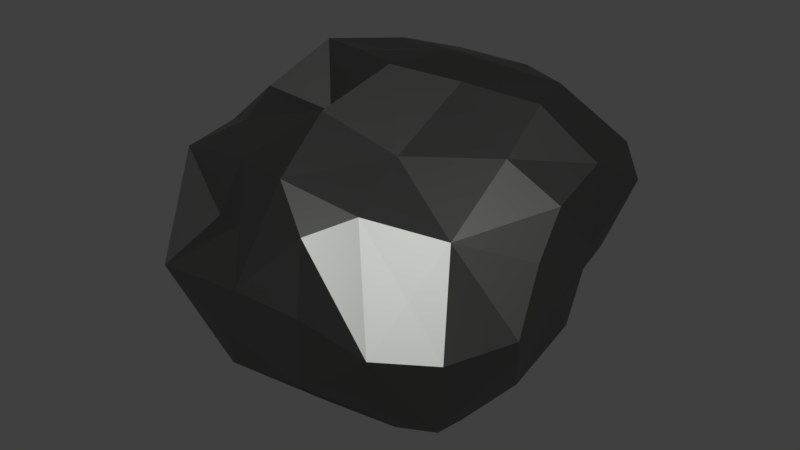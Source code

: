# Source: rock_frag.blend  (saved by Blender 2.78.0; exported with 4.5.12 LTS)
import bpy
from mathutils import Matrix  # noqa: F401  (used for matrix-valued properties, if any)

bpy.ops.wm.read_factory_settings(use_empty=True)
scene = bpy.context.scene
scene.name = 'Scene'

# ---- collections
col_collection_1 = bpy.data.collections.new('Collection 1'); scene.collection.children.link(col_collection_1)

# ---- materials (node trees are filled in below, after node groups)
mat_material_001 = bpy.data.materials.new('Material.001')
mat_material_001.alpha_threshold = 0.0
mat_material_001.preview_render_type = 'SHADERBALL'
mat_material_001.diffuse_color = (0.1337, 0.1376, 0.13, 1.0)
mat_material_001.roughness = 1.3
mat_material_001.specular_intensity = 0.7313

# ---- material node trees
mat_material_001.use_nodes = True; mat_material_001.node_tree.nodes.clear()
_N = mat_material_001.node_tree.nodes; _L = mat_material_001.node_tree.links
n0 = _N.new('ShaderNodeOutputMaterial'); n0.name = 'Material Output'; n0.location = (300, 300)
n1 = _N.new('ShaderNodeBsdfAnisotropic'); n1.name = 'Glossy BSDF'; n1.location = (10, 300)
n1.distribution = 'GGX'
n1.inputs[0].default_value = (0.1337, 0.1376, 0.13, 1.0)
n1.inputs[1].default_value = 0.483
_L.new(n1.outputs[0], n0.inputs[0])
n0.is_active_output = True

# ---- world
world_world = bpy.data.worlds.new('World'); scene.world = world_world
world_world.color = (0.05088, 0.05088, 0.05088)
world_world.use_sun_shadow = False
world_world.sun_shadow_jitter_overblur = 0.0
world_world.cycles.sampling_method = 'MANUAL'

# ---- meshes
me_icosphere_012 = bpy.data.meshes.new('Icosphere.012')
me_icosphere_012.from_pydata([(0.5493, 0.3245, -0.5893), (0.239, 0.5893, -0.5013), (0.8465, 0.1975, -0.1255), (0.9245, 0.4244, 0.111), (0.7215, 0.5204, -0.4431), (0.6306, 0.2129, -0.554), (0.3287, 0.3064, -0.6574), (0.9142, -0.0587, -0.07311), (0.7664, 0.1547, -0.4738), (0.8108, 0.08249, -0.3365), (0.5048, 0.2701, -0.6352), (0.9896, -0.1362, 0.06576), (0.06027, 0.349, -0.6649), (0.8664, 0.007609, -0.1971), (-0.07743, 0.4643, -0.601), (-0.08648, 0.369, -0.6618), (0.9382, 0.5309, 0.2266), (0.9783, 0.1712, 0.1591), (0.9744, 0.2736, 0.1793), (0.9965, -0.03681, 0.1195), (0.9828, -0.1492, 0.09509), (0.2366, 0.5992, -0.4946), (0.2486, 0.6006, -0.4916), (0.6083, 0.6399, -0.387), (0.7293, 0.6149, -0.1702), (0.2204, 0.5972, -0.4983), (0.7203, 0.6245, -0.2232), (0.7549, 0.6098, -0.1252), (0.8609, 0.5808, 0.09843), (-0.06905, 0.5579, -0.546), (0.9284, 0.5642, 0.232)], [], [(13, 9, 2), (7, 13, 2), (27, 28, 3), (21, 1, 25), (24, 2, 4, 26), (26, 4, 23), (15, 14, 1, 12), (6, 12, 1), (10, 0, 5), (4, 0, 1), (4, 2, 9, 8), (19, 11, 7, 2, 17), (0, 10, 6, 1), (0, 4, 8, 5), (19, 20, 11), (25, 1, 14, 29), (2, 3, 18, 17), (28, 30, 16, 3), (3, 16, 18), (3, 2, 24, 27), (1, 22, 23, 4), (1, 21, 22)])
me_icosphere_012.materials.append(mat_material_001)
me_icosphere_012.use_remesh_preserve_volume = False
me_icosphere_012.use_remesh_preserve_attributes = False
me_icosphere_012.use_mirror_vertex_groups = False
me_icosphere_012.update()
me_icosphere_011 = bpy.data.meshes.new('Icosphere.011')
me_icosphere_011.from_pydata([(0.2366, 0.5992, -0.4946), (0.2486, 0.6006, -0.4916), (0.6083, 0.6399, -0.387), (0.7293, 0.6149, -0.1702), (0.2204, 0.5972, -0.4983), (0.7203, 0.6245, -0.2232), (0.7549, 0.6098, -0.1252), (0.8609, 0.5808, 0.09843), (-0.06905, 0.5579, -0.546), (0.9284, 0.5642, 0.232)], [(9, 7), (7, 6), (4, 8), (3, 5), (3, 6), (5, 2), (1, 2), (0, 4), (0, 1)], [])
me_icosphere_011.materials.append(mat_material_001)
me_icosphere_011.use_remesh_preserve_volume = False
me_icosphere_011.use_remesh_preserve_attributes = False
me_icosphere_011.use_mirror_vertex_groups = False
me_icosphere_011.update()
me_icosphere_010 = bpy.data.meshes.new('Icosphere.010')
me_icosphere_010.from_pydata([(-0.4451, -0.1078, -0.7915), (-0.5634, 0.2941, -0.4836), (-0.6277, -0.2815, -0.6062), (-0.8261, -0.4563, -0.4043), (-0.9782, -0.3012, -0.02351), (-0.02756, 0.231, -0.7452), (-0.9111, 0.05662, 0.003081), (-0.8524, 0.01332, -0.4388), (-0.2427, 0.3884, -0.6549), (-0.5387, 0.3479, -0.4804), (-0.7994, 0.247, -0.1903), (-0.6683, 0.2927, -0.3257), (-0.568, 0.3371, -0.449), (-0.3038, 0.3793, -0.6174), (-0.2205, 0.3872, -0.6591), (-0.8349, 0.2034, -0.08863), (0.06027, 0.349, -0.6649), (-0.9409, 0.1426, 0.07068), (0.08383, 0.2024, -0.7486), (0.09244, 0.3439, -0.664), (-0.9187, 0.008481, 0.1384), (-0.9678, -0.251, 0.07566), (-0.7965, -0.5927, 0.01052), (-0.9164, -0.3717, 0.05196), (-0.9434, 0.1012, 0.1577), (-0.3431, -0.183, -0.7747), (-0.01347, 0.101, -0.7218), (-0.2011, -0.06144, -0.741), (-0.7972, -0.6252, -0.1487), (-0.8026, -0.6333, -0.1032), (-0.4122, -0.249, -0.6957), (-0.6134, -0.44, -0.486), (-0.6958, -0.5181, -0.4027), (-0.5128, -0.3444, -0.5939), (0.08255, 0.1866, -0.7455), (-0.7941, -0.6289, -0.06142), (-0.7778, -0.6195, 0.005783)], [], [(28, 3, 32), (29, 4, 3, 28), (2, 3, 7), (0, 2, 7), (23, 21, 4), (4, 6, 7), (12, 1, 11), (25, 30, 0), (32, 3, 31), (1, 0, 7), (7, 3, 4), (6, 17, 15), (5, 14, 16), (18, 5, 16, 19), (6, 15, 10, 7), (7, 10, 11, 1), (1, 12, 9), (1, 9, 13), (5, 0, 8, 14), (1, 13, 8, 0), (6, 4, 21, 20), (17, 6, 20, 24), (22, 35, 36), (3, 2, 33, 31), (2, 0, 30, 33), (23, 4, 29, 35, 22), (5, 26, 27, 0), (5, 18, 34, 26), (0, 27, 25)])
me_icosphere_010.materials.append(mat_material_001)
me_icosphere_010.use_remesh_preserve_volume = False
me_icosphere_010.use_remesh_preserve_attributes = False
me_icosphere_010.use_mirror_vertex_groups = False
me_icosphere_010.update()
me_icosphere_009 = bpy.data.meshes.new('Icosphere.009')
me_icosphere_009.from_pydata([(0.8325, 0.6506, 0.09281), (0.4363, 0.8213, -0.3017), (0.2325, 1.118, 0.2389), (0.1748, 0.8528, -0.325), (0.07803, 1.032, -0.1163), (0.6645, 0.9246, 0.007502), (-0.022, 0.6998, -0.4597), (0.3854, 1.045, -0.05025), (0.7201, 0.6479, -0.1738), (-0.05516, 0.7172, -0.4561), (-0.00712, 1.045, -0.08489), (-0.02153, 0.9767, -0.2042), (-0.06121, 0.6454, -0.4946), (0.01723, 1.029, 0.1523), (0.2308, 1.11, 0.2531), (0.5425, 0.9687, 0.2644), (0.2485, 1.109, 0.2552), (0.8697, 0.7349, 0.259), (0.902, 0.654, 0.2468), (0.732, 0.8851, 0.2717), (0.2087, 1.109, 0.2502), (0.02365, 1.036, 0.2118), (0.2366, 0.5992, -0.4946), (0.2486, 0.6006, -0.4916), (0.6083, 0.6399, -0.387), (0.7293, 0.6149, -0.1702), (0.2204, 0.5972, -0.4983), (0.7203, 0.6245, -0.2232), (0.7549, 0.6098, -0.1252), (0.8609, 0.5808, 0.09843), (-0.06905, 0.5579, -0.546), (0.9284, 0.5642, 0.232)], [], [(19, 17, 5), (0, 8, 5), (15, 19, 5), (4, 7, 1), (7, 5, 1), (4, 3, 6), (5, 8, 1), (18, 0, 5, 17), (5, 7, 2), (28, 25, 8), (7, 4, 2), (9, 6, 12), (13, 4, 10), (20, 2, 4, 13, 21), (3, 4, 1), (22, 3, 1, 23), (14, 16, 2), (15, 5, 2, 16), (23, 1, 24), (4, 11, 10), (6, 9, 11, 4), (2, 20, 14), (0, 18, 31, 29), (8, 0, 29, 28), (6, 26, 30, 12), (8, 25, 27), (8, 27, 24, 1), (3, 22, 26, 6)])
me_icosphere_009.materials.append(mat_material_001)
me_icosphere_009.use_remesh_preserve_volume = False
me_icosphere_009.use_remesh_preserve_attributes = False
me_icosphere_009.use_mirror_vertex_groups = False
me_icosphere_009.update()
me_icosphere_008 = bpy.data.meshes.new('Icosphere.008')
me_icosphere_008.from_pydata([(0.8829, -0.1501, -0.2565), (0.6262, -0.2038, -0.6471), (0.3863, 0.1248, -0.7575), (0.7853, 0.0005426, -0.4868), (0.9782, -0.3012, -0.02351), (0.1823, -0.7736, -0.3609), (0.3856, -0.3856, -0.6972), (0.1882, -0.1784, -0.7826), (0.461, -0.6694, -0.416), (0.7482, -0.5373, -0.4608), (0.6306, 0.2129, -0.554), (0.3287, 0.3064, -0.6574), (0.9142, -0.0587, -0.07311), (0.7664, 0.1547, -0.4738), (0.8108, 0.08249, -0.3365), (0.5048, 0.2701, -0.6352), (0.8664, 0.007609, -0.1971), (0.0269, -0.509, -0.6283), (0.06772, 0.002717, -0.7096), (0.03662, -0.4106, -0.719), (0.0002477, -0.7785, -0.3791), (0.08383, 0.2024, -0.7486), (0.06229, -0.07462, -0.7269), (0.04274, -0.3376, -0.7426), (-0.006661, -0.8287, -0.2545), (0.09244, 0.3439, -0.664), (0.9773, -0.2954, -0.01254), (0.6291, -0.8055, -0.04881), (0.972, -0.3045, -0.01316), (0.5541, -0.8274, -0.05239), (0.9797, -0.2794, -0.01169), (0.2289, -0.8272, -0.06334), (0.5972, -0.8166, -0.05042), (0.9328, -0.4332, -0.02067), (0.8531, -0.6478, -0.03367), (0.9518, -0.09734, -0.003872), (0.03396, -0.8595, -0.07146), (-0.01412, -0.8675, -0.07347)], [], [(6, 1, 9), (3, 0, 9), (33, 4, 28), (0, 4, 9), (1, 3, 9), (1, 6, 2), (34, 27, 9), (3, 1, 2), (37, 24, 5, 36), (29, 31, 5), (9, 8, 6), (24, 20, 5), (8, 5, 6), (6, 7, 2), (30, 26, 4), (30, 4, 12, 35), (21, 2, 18), (22, 7, 23), (10, 13, 3), (15, 2, 11), (17, 5, 20), (13, 14, 3), (0, 3, 14, 16), (4, 0, 16, 12), (2, 15, 10, 3), (2, 21, 25, 11), (7, 6, 19, 23), (7, 22, 18, 2), (31, 36, 5), (6, 5, 17, 19), (4, 33, 34, 9), (5, 8, 32, 29), (8, 9, 27, 32), (4, 26, 28)])
me_icosphere_008.materials.append(mat_material_001)
me_icosphere_008.use_remesh_preserve_volume = False
me_icosphere_008.use_remesh_preserve_attributes = False
me_icosphere_008.use_mirror_vertex_groups = False
me_icosphere_008.update()
me_icosphere_007 = bpy.data.meshes.new('Icosphere.007')
me_icosphere_007.from_pydata([(-0.7926, -0.6523, -0.1077), (-0.02813, -0.4152, -0.723), (-0.1639, -0.8744, -0.1659), (-0.372, -0.4216, -0.5787), (-0.469, -0.6257, -0.4), (-0.249, -0.7853, -0.404), (0.0, -0.02324, -0.6994), (0.0269, -0.509, -0.6283), (0.06772, 0.002717, -0.7096), (0.03662, -0.4106, -0.719), (0.0002477, -0.7785, -0.3791), (0.06229, -0.07462, -0.7269), (0.04274, -0.3376, -0.7426), (-0.006661, -0.8287, -0.2545), (-0.5905, -0.8328, -0.02892), (-0.5437, -0.8424, -0.02762), (-0.1017, -0.8965, -0.007138), (-0.6058, -0.8225, -0.0277), (-0.6549, -0.7953, -0.02516), (-0.01724, -0.8837, 0.002055), (-0.3431, -0.183, -0.7747), (-0.01347, 0.101, -0.7218), (-0.2011, -0.06144, -0.741), (-0.7972, -0.6252, -0.1487), (-0.8026, -0.6333, -0.1032), (-0.4122, -0.249, -0.6957), (-0.6134, -0.44, -0.486), (-0.6958, -0.5181, -0.4027), (-0.5128, -0.3444, -0.5939), (0.08255, 0.1866, -0.7455), (-0.7941, -0.6289, -0.06142), (-0.7778, -0.6195, 0.005783)], [], [(30, 0, 18, 31), (30, 24, 0), (28, 25, 3), (26, 28, 3), (18, 0, 4, 17), (5, 4, 3), (3, 1, 5), (12, 9, 1), (11, 6, 8), (21, 6, 22), (9, 7, 1), (22, 6, 1, 20), (6, 11, 12, 1), (2, 5, 10, 13), (21, 29, 8, 6), (16, 2, 13, 19), (1, 7, 10, 5), (2, 16, 15), (5, 2, 15, 14), (4, 5, 14, 17), (4, 27, 26, 3), (0, 23, 27, 4), (0, 24, 23), (1, 3, 25, 20)])
me_icosphere_007.materials.append(mat_material_001)
me_icosphere_007.use_remesh_preserve_volume = False
me_icosphere_007.use_remesh_preserve_attributes = False
me_icosphere_007.use_mirror_vertex_groups = False
me_icosphere_007.update()
me_icosphere_006 = bpy.data.meshes.new('Icosphere.006')
me_icosphere_006.from_pydata([(-0.9984, 0.3083, 0.2011), (-0.7894, 0.2911, -0.1434), (-0.4291, 0.5859, -0.4662), (-0.9333, 0.6263, 0.2523), (-0.6674, 0.8178, -0.1165), (-0.5887, 0.5292, -0.2942), (-0.2427, 0.3884, -0.6549), (-0.5387, 0.3479, -0.4804), (-0.7994, 0.247, -0.1903), (-0.6683, 0.2927, -0.3257), (-0.568, 0.3371, -0.449), (-0.3038, 0.3793, -0.6174), (-0.8349, 0.2034, -0.08863), (-0.9409, 0.1426, 0.07068), (-0.2416, 0.3913, -0.6541), (-0.5561, 0.8226, -0.2068), (-0.4048, 0.6262, -0.4606), (-0.671, 0.8902, 0.2717), (-0.2703, 0.4325, -0.6199), (-0.6111, 0.8684, -0.02486), (-0.6026, 0.8712, -0.0877), (-0.6542, 0.8879, 0.1751), (-0.2465, 0.3981, -0.6468), (-0.2396, 0.3882, -0.6555), (-0.938, 0.6144, 0.2778), (-0.9178, 0.6411, 0.2813), (-0.9959, 0.3391, 0.2506), (-0.9854, 0.2291, 0.2416), (-0.9812, 0.2956, 0.2476), (-0.9454, 0.06702, 0.2298), (-0.6751, 0.8847, 0.3163)], [], [(0, 3, 1), (28, 26, 0), (13, 0, 1, 12), (19, 20, 4), (24, 25, 3), (4, 5, 1), (12, 1, 8), (5, 4, 2), (21, 19, 4), (10, 5, 2, 7), (23, 6, 14), (16, 2, 4, 15), (3, 4, 1), (8, 1, 9), (28, 0, 27), (5, 10, 9, 1), (7, 2, 18, 22, 11), (3, 17, 21, 4), (2, 16, 18), (4, 20, 15), (11, 22, 14, 6), (0, 13, 29, 27), (17, 3, 25, 30), (0, 26, 24, 3)])
me_icosphere_006.materials.append(mat_material_001)
me_icosphere_006.use_remesh_preserve_volume = False
me_icosphere_006.use_remesh_preserve_attributes = False
me_icosphere_006.use_mirror_vertex_groups = False
me_icosphere_006.update()
me_icosphere_005 = bpy.data.meshes.new('Icosphere.005')
me_icosphere_005.from_pydata([(-0.2464, 0.3545, 0.8021), (0.03238, 0.4496, 0.838), (-0.2277, 0.864, 0.6924), (-0.2383, 0.1293, 0.8574), (-0.0305, 1.027, 0.3632), (-0.4025, 0.6299, 0.7646), (0.0, 0.0376, 0.8684), (-0.06139, -0.3105, 0.7494), (0.06389, 0.06708, 0.857), (0.07155, 0.5625, 0.797), (0.06864, 0.8727, 0.6859), (0.07222, 0.4626, 0.8303), (0.0576, -0.0213, 0.8207), (0.07118, 0.4096, 0.8346), (0.05045, 0.9689, 0.4861), (0.03808, -0.3065, 0.7106), (-0.2452, 0.02367, 0.6548), (-0.6775, 0.8815, 0.3421), (-0.361, 0.1759, 0.8424), (-0.2882, 0.0797, 0.7265), (-0.4957, 0.4297, 0.7923), (-0.6704, 0.799, 0.5867), (-0.4263, 0.3014, 0.8097), (-0.6841, 0.8464, 0.5061), (-0.6396, 0.7308, 0.6338), (-0.5491, 0.5492, 0.7064), (-0.07458, -0.3038, 0.7393), (-0.3829, 1.031, 0.3582), (-0.02298, 1.029, 0.3596), (-0.03402, 1.028, 0.3593), (-0.05787, 1.029, 0.3594), (-0.4663, 1.008, 0.3542), (-0.02959, 1.027, 0.3592), (0.03919, 1.035, 0.3607), (-0.6739, 0.8854, 0.3332), (-0.6766, 0.8827, 0.3327)], [], [(25, 20, 5), (1, 0, 3), (24, 25, 5), (22, 0, 5, 20), (0, 1, 5), (28, 4, 14, 33), (2, 5, 1), (29, 30, 4), (10, 2, 1, 9), (9, 1, 11), (27, 2, 4, 30), (8, 6, 12), (13, 11, 1), (3, 6, 1), (12, 6, 7, 15), (16, 26, 7, 6), (4, 2, 10, 14), (6, 8, 13, 1), (5, 2, 21, 24), (31, 23, 21, 2, 27), (0, 22, 18, 3), (3, 18, 19), (31, 34, 17, 23), (34, 35, 17), (6, 3, 19, 16), (4, 32, 29), (4, 28, 32)])
me_icosphere_005.materials.append(mat_material_001)
me_icosphere_005.use_remesh_preserve_volume = False
me_icosphere_005.use_remesh_preserve_attributes = False
me_icosphere_005.use_mirror_vertex_groups = False
me_icosphere_005.update()
me_icosphere_004 = bpy.data.meshes.new('Icosphere.004')
me_icosphere_004.from_pydata([(-0.6295, 0.5049, 0.6745), (-0.8859, 0.2255, 0.5053), (-0.722, -0.01772, 0.6136), (-0.7667, 0.7849, 0.5637), (-0.3506, 0.01768, 0.5629), (-0.5759, 0.2574, 0.8161), (-0.9821, 0.5037, 0.515), (-0.8615, -0.06234, 0.4744), (-0.1028, -0.2893, 0.7177), (-0.4172, -0.1805, 0.586), (-0.949, 0.00766, 0.3548), (-0.9248, -0.02778, 0.4215), (-0.6332, -0.1618, 0.6126), (-0.7161, -0.1253, 0.5616), (-0.2452, 0.02367, 0.6548), (-0.6775, 0.8815, 0.3421), (-0.361, 0.1759, 0.8424), (-0.2882, 0.0797, 0.7265), (-0.4957, 0.4297, 0.7923), (-0.6704, 0.799, 0.5867), (-0.4263, 0.3014, 0.8097), (-0.6841, 0.8464, 0.5061), (-0.6396, 0.7308, 0.6338), (-0.5491, 0.5492, 0.7064), (-0.07458, -0.3038, 0.7393), (-0.938, 0.6144, 0.2778), (-0.9178, 0.6411, 0.2813), (-0.9959, 0.3391, 0.2506), (-0.9854, 0.2291, 0.2416), (-0.9812, 0.2956, 0.2476), (-0.9454, 0.06702, 0.2298), (-0.6751, 0.8847, 0.3163)], [], [(0, 3, 6), (1, 2, 5), (13, 12, 2), (5, 0, 6), (6, 1, 5), (27, 6, 25), (20, 5, 16), (7, 13, 2), (2, 4, 5), (21, 15, 3), (22, 19, 3), (31, 26, 3, 15), (21, 3, 19), (9, 8, 4), (14, 17, 4), (16, 5, 4, 17), (28, 30, 10), (4, 2, 12, 9), (1, 11, 7, 2), (3, 0, 23, 22), (0, 5, 18, 23), (5, 20, 18), (4, 8, 24, 14), (1, 29, 28, 10, 11), (1, 6, 27, 29), (6, 3, 26, 25)])
me_icosphere_004.materials.append(mat_material_001)
me_icosphere_004.use_remesh_preserve_volume = False
me_icosphere_004.use_remesh_preserve_attributes = False
me_icosphere_004.use_mirror_vertex_groups = False
me_icosphere_004.update()
me_icosphere_003 = bpy.data.meshes.new('Icosphere.003')
me_icosphere_003.from_pydata([(0.6662, -0.6363, 0.2008), (0.05346, -0.7163, 0.5868), (0.7196, -0.4374, 0.4048), (0.6155, -0.8363, -0.001498), (0.2475, -0.8487, 0.05592), (0.3956, -0.6245, 0.4868), (0.8575, -0.6524, -0.01595), (0.2626, -0.8206, 0.4282), (0.8803, -0.2383, 0.3121), (0.9615, -0.1898, 0.1862), (0.2987, -0.2967, 0.611), (0.157, -0.3016, 0.6644), (0.7996, -0.282, 0.428), (0.3137, -0.2963, 0.6057), (0.3509, -0.2947, 0.591), (0.7167, -0.2993, 0.4893), (0.9896, -0.1362, 0.06576), (-0.00654, -0.5245, 0.6643), (-0.01842, -0.8899, 0.03075), (0.007359, -0.3242, 0.7158), (-0.02213, -0.9023, 0.1417), (-0.02107, -0.8483, 0.2632), (-0.01712, -0.6926, 0.5778), (-0.02129, -0.9049, 0.1005), (-0.01794, -0.7288, 0.5006), (0.008455, -0.3077, 0.7222), (0.9773, -0.2954, -0.01254), (0.6291, -0.8055, -0.04881), (0.972, -0.3045, -0.01316), (0.5541, -0.8274, -0.05239), (0.9797, -0.2794, -0.01169), (0.2289, -0.8272, -0.06334), (0.5972, -0.8166, -0.05042), (0.9328, -0.4332, -0.02067), (0.8531, -0.6478, -0.03367), (0.9518, -0.09734, -0.003872), (0.03396, -0.8595, -0.07146), (-0.01412, -0.8675, -0.07347)], [], [(0, 2, 5), (0, 3, 6), (33, 6, 34), (3, 0, 5), (2, 0, 6), (23, 4, 7, 20), (29, 32, 3), (1, 7, 5), (22, 24, 1), (5, 7, 3), (32, 27, 3), (4, 3, 7), (24, 21, 1), (15, 14, 2), (8, 12, 2), (12, 15, 2), (5, 2, 14, 13), (1, 5, 13, 10), (26, 9, 8, 2, 28), (7, 1, 21, 20), (11, 25, 19), (1, 17, 22), (1, 10, 11, 19, 17), (18, 37, 36), (4, 23, 18, 36, 31), (16, 30, 35), (3, 4, 31, 29), (6, 33, 28, 2), (6, 3, 27, 34), (16, 9, 26, 30)])
me_icosphere_003.materials.append(mat_material_001)
me_icosphere_003.use_remesh_preserve_volume = False
me_icosphere_003.use_remesh_preserve_attributes = False
me_icosphere_003.use_mirror_vertex_groups = False
me_icosphere_003.update()
me_icosphere_002 = bpy.data.meshes.new('Icosphere.002')
me_icosphere_002.from_pydata([(-0.4047, 1.054, 0.3112), (-0.3288, 1.097, 0.03378), (-0.6498, 0.9116, 0.2732), (-0.2376, 0.401, -0.6514), (-0.279, 0.8346, -0.4316), (-0.2205, 0.3872, -0.6591), (0.03656, 1.05, 0.3315), (-0.05516, 0.7172, -0.4561), (-0.00712, 1.045, -0.08489), (-0.07743, 0.4643, -0.601), (-0.02153, 0.9767, -0.2042), (-0.06121, 0.6454, -0.4946), (0.01723, 1.029, 0.1523), (-0.08648, 0.369, -0.6618), (-0.2416, 0.3913, -0.6541), (-0.5561, 0.8226, -0.2068), (-0.4048, 0.6262, -0.4606), (-0.671, 0.8902, 0.2717), (-0.2703, 0.4325, -0.6199), (-0.6111, 0.8684, -0.02486), (-0.6026, 0.8712, -0.0877), (-0.6542, 0.8879, 0.1751), (-0.2465, 0.3981, -0.6468), (-0.2396, 0.3882, -0.6555), (-0.3829, 1.031, 0.3582), (-0.02298, 1.029, 0.3596), (-0.03402, 1.028, 0.3593), (-0.05787, 1.029, 0.3594), (-0.4663, 1.008, 0.3542), (-0.02959, 1.027, 0.3592), (0.03919, 1.035, 0.3607), (-0.6739, 0.8854, 0.3332), (-0.6766, 0.8827, 0.3327)], [], [(17, 2, 21), (7, 4, 10), (11, 9, 3), (22, 18, 3), (16, 4, 3, 18), (22, 3, 14), (20, 1, 4, 15), (10, 4, 1, 8), (5, 3, 9, 13), (29, 12, 8, 1, 26), (4, 7, 11, 3), (25, 6, 12, 29), (0, 1, 20, 19), (2, 0, 19, 21), (4, 16, 15), (5, 23, 14, 3), (2, 17, 32, 31), (0, 2, 31, 28), (1, 0, 27, 26), (6, 25, 30), (0, 24, 27), (0, 28, 24)])
me_icosphere_002.materials.append(mat_material_001)
me_icosphere_002.use_remesh_preserve_volume = False
me_icosphere_002.use_remesh_preserve_attributes = False
me_icosphere_002.use_mirror_vertex_groups = False
me_icosphere_002.update()
me_icosphere_001 = bpy.data.meshes.new('Icosphere.001')
me_icosphere_001.from_pydata([(-0.7098, -0.2402, 0.506), (-0.8026, -0.5016, 0.191), (-0.0572, -0.9123, 0.1064), (-0.9336, -0.08541, 0.4024), (-0.3017, -0.5969, 0.5414), (-0.4894, -0.3953, 0.6111), (-0.1713, -0.7556, 0.3155), (-0.4142, -0.6546, 0.2491), (-0.6155, -0.8363, -0.001498), (-0.06575, -0.3353, 0.7409), (-0.7334, -0.5379, 0.4623), (-0.06139, -0.3105, 0.7494), (-0.8615, -0.06234, 0.4744), (-0.1028, -0.2893, 0.7177), (-0.4172, -0.1805, 0.586), (-0.949, 0.00766, 0.3548), (-0.9248, -0.02778, 0.4215), (-0.6332, -0.1618, 0.6126), (-0.7161, -0.1253, 0.5616), (-0.00654, -0.5245, 0.6643), (-0.01842, -0.8899, 0.03075), (0.007359, -0.3242, 0.7158), (-0.02213, -0.9023, 0.1417), (-0.02107, -0.8483, 0.2632), (-0.01712, -0.6926, 0.5778), (-0.02129, -0.9049, 0.1005), (-0.01794, -0.7288, 0.5006), (0.008455, -0.3077, 0.7222), (-0.9187, 0.008481, 0.1384), (-0.9678, -0.251, 0.07566), (-0.7965, -0.5927, 0.01052), (-0.5905, -0.8328, -0.02892), (-0.5437, -0.8424, -0.02762), (-0.1017, -0.8965, -0.007138), (-0.6058, -0.8225, -0.0277), (-0.9164, -0.3717, 0.05196), (-0.6549, -0.7953, -0.02516), (-0.9434, 0.1012, 0.1577), (-0.01724, -0.8837, 0.002055)], [], [(16, 3, 12), (0, 3, 10), (5, 0, 10), (16, 15, 3), (14, 17, 5), (10, 1, 8), (28, 29, 3), (1, 10, 3), (2, 6, 8), (31, 32, 8), (7, 8, 6), (4, 7, 6), (22, 23, 2), (19, 9, 4, 24), (37, 28, 3, 15), (34, 31, 8), (5, 10, 4), (7, 4, 10), (25, 2, 20), (33, 2, 8, 32), (9, 5, 4), (8, 7, 10), (27, 11, 9, 21), (13, 9, 11), (0, 5, 17, 18), (5, 9, 13, 14), (19, 21, 9), (3, 0, 18, 12), (4, 6, 26, 24), (6, 2, 23, 26), (2, 25, 22), (8, 36, 34), (2, 33, 38, 20), (1, 30, 36, 8), (1, 35, 30), (1, 3, 29, 35)])
me_icosphere_001.materials.append(mat_material_001)
me_icosphere_001.use_remesh_preserve_volume = False
me_icosphere_001.use_remesh_preserve_attributes = False
me_icosphere_001.use_mirror_vertex_groups = False
me_icosphere_001.update()
me_icosphere = bpy.data.meshes.new('Icosphere')
me_icosphere.from_pydata([(0.7741, 0.8604, 0.4364), (0.5382, 0.6143, 0.7407), (0.9549, -0.1458, 0.2691), (0.3092, -0.2786, 0.6121), (0.1803, 0.8759, 0.6834), (0.9544, 0.6565, 0.3628), (0.9259, 0.32, 0.5501), (0.7117, -0.0564, 0.6379), (0.2982, 0.1752, 0.815), (0.6735, 0.2369, 0.7815), (1.01, 0.1648, 0.2286), (0.9475, 0.005135, 0.471), (0.4495, 1.002, 0.4599), (0.8803, -0.2383, 0.3121), (0.9615, -0.1898, 0.1862), (0.2987, -0.2967, 0.611), (0.157, -0.3016, 0.6644), (0.7996, -0.282, 0.428), (0.3137, -0.2963, 0.6057), (0.3509, -0.2947, 0.591), (0.7167, -0.2993, 0.4893), (0.06389, 0.06708, 0.857), (0.07155, 0.5625, 0.797), (0.03656, 1.05, 0.3315), (0.06864, 0.8727, 0.6859), (0.07222, 0.4626, 0.8303), (0.0576, -0.0213, 0.8207), (0.07118, 0.4096, 0.8346), (0.05045, 0.9689, 0.4861), (0.03808, -0.3065, 0.7106), (0.2308, 1.11, 0.2531), (0.5425, 0.9687, 0.2644), (0.9382, 0.5309, 0.2266), (0.2485, 1.109, 0.2552), (0.8697, 0.7349, 0.259), (0.9783, 0.1712, 0.1591), (0.9744, 0.2736, 0.1793), (0.902, 0.654, 0.2468), (0.732, 0.8851, 0.2717), (0.9965, -0.03681, 0.1195), (0.9828, -0.1492, 0.09509), (0.2087, 1.109, 0.2502), (0.02365, 1.036, 0.2118)], [], [(0, 12, 1), (37, 5, 32), (5, 0, 1), (35, 36, 10), (4, 1, 12), (32, 5, 10, 36), (15, 3, 16), (28, 24, 4), (15, 18, 3), (18, 19, 3), (10, 6, 11), (9, 6, 1), (9, 8, 7), (7, 11, 6), (6, 9, 7), (8, 9, 1), (8, 3, 7), (21, 8, 27), (14, 2, 13), (10, 11, 2), (6, 5, 1), (6, 10, 5), (7, 3, 19, 20), (11, 7, 20, 17), (2, 11, 17, 13), (3, 26, 29, 16), (8, 1, 25, 27), (41, 23, 28, 4, 30), (4, 24, 22), (4, 22, 25, 1), (8, 21, 26, 3), (23, 41, 42), (10, 2, 14, 40, 39), (10, 39, 35), (0, 5, 34, 38), (5, 37, 34), (12, 0, 38, 31), (12, 31, 33), (4, 12, 33, 30)])
me_icosphere.materials.append(mat_material_001)
me_icosphere.use_remesh_preserve_volume = False
me_icosphere.use_remesh_preserve_attributes = False
me_icosphere.use_mirror_vertex_groups = False
me_icosphere.update()

# ---- objects
ob_icosphere_012 = bpy.data.objects.new('Icosphere.012', me_icosphere_012)
ob_icosphere_011 = bpy.data.objects.new('Icosphere.011', me_icosphere_011)
ob_icosphere_010 = bpy.data.objects.new('Icosphere.010', me_icosphere_010)
ob_icosphere_009 = bpy.data.objects.new('Icosphere.009', me_icosphere_009)
ob_icosphere_008 = bpy.data.objects.new('Icosphere.008', me_icosphere_008)
ob_icosphere_007 = bpy.data.objects.new('Icosphere.007', me_icosphere_007)
ob_icosphere_006 = bpy.data.objects.new('Icosphere.006', me_icosphere_006)
ob_icosphere_005 = bpy.data.objects.new('Icosphere.005', me_icosphere_005)
ob_icosphere_004 = bpy.data.objects.new('Icosphere.004', me_icosphere_004)
ob_icosphere_003 = bpy.data.objects.new('Icosphere.003', me_icosphere_003)
ob_icosphere_002 = bpy.data.objects.new('Icosphere.002', me_icosphere_002)
ob_icosphere_001 = bpy.data.objects.new('Icosphere.001', me_icosphere_001)
ob_icosphere = bpy.data.objects.new('Icosphere', me_icosphere)

# ---- transforms, parenting, visibility, modifiers, constraints
ob_icosphere_012.location = (0.0, 0.0, 0.0)
ob_icosphere_012.lineart.crease_threshold = 0.0
ob_icosphere_011.location = (0.0, 0.0, 0.0)
ob_icosphere_011.lineart.crease_threshold = 0.0
ob_icosphere_010.location = (0.0, 0.0, 0.0)
ob_icosphere_010.lineart.crease_threshold = 0.0
ob_icosphere_009.location = (0.0, 0.0, 0.0)
ob_icosphere_009.lineart.crease_threshold = 0.0
ob_icosphere_008.location = (0.0, 0.0, 0.0)
ob_icosphere_008.lineart.crease_threshold = 0.0
ob_icosphere_007.location = (0.0, 0.0, 0.0)
ob_icosphere_007.lineart.crease_threshold = 0.0
ob_icosphere_006.location = (0.0, 0.0, 0.0)
ob_icosphere_006.lineart.crease_threshold = 0.0
ob_icosphere_005.location = (0.0, 0.0, 0.0)
ob_icosphere_005.lineart.crease_threshold = 0.0
ob_icosphere_004.location = (0.0, 0.0, 0.0)
ob_icosphere_004.lineart.crease_threshold = 0.0
ob_icosphere_003.location = (0.0, 0.0, 0.0)
ob_icosphere_003.lineart.crease_threshold = 0.0
ob_icosphere_002.location = (0.0, 0.0, 0.0)
ob_icosphere_002.lineart.crease_threshold = 0.0
ob_icosphere_001.location = (0.0, 0.0, 0.0)
ob_icosphere_001.lineart.crease_threshold = 0.0
ob_icosphere.location = (0.0, 0.0, 0.0)
ob_icosphere.lineart.crease_threshold = 0.0

# ---- collection membership
col_collection_1.objects.link(ob_icosphere_012)
col_collection_1.objects.link(ob_icosphere_011)
col_collection_1.objects.link(ob_icosphere_010)
col_collection_1.objects.link(ob_icosphere_009)
col_collection_1.objects.link(ob_icosphere_008)
col_collection_1.objects.link(ob_icosphere_007)
col_collection_1.objects.link(ob_icosphere_006)
col_collection_1.objects.link(ob_icosphere_005)
col_collection_1.objects.link(ob_icosphere_004)
col_collection_1.objects.link(ob_icosphere_003)
col_collection_1.objects.link(ob_icosphere_002)
col_collection_1.objects.link(ob_icosphere_001)
col_collection_1.objects.link(ob_icosphere)

# ---- scene / render settings (as saved in the file)
scene.frame_start = 1; scene.frame_end = 250; scene.frame_set(1)
scene.render.engine = 'CYCLES'
scene.render.resolution_percentage = 50
scene.render.dither_intensity = 0.0
scene.cycles.use_denoising = False
scene.cycles.samples = 128
scene.cycles.sampling_pattern = 'TABULATED_SOBOL'
scene.cycles.light_sampling_threshold = 0.0
scene.cycles.use_adaptive_sampling = False
scene.cycles.use_light_tree = False
scene.cycles.blur_glossy = 0.0
scene.cycles.sample_clamp_indirect = 0.0
scene.view_settings.view_transform = 'Standard'
bpy.context.view_layer.update()

# ---- added for rendering (the .blend has no active camera and no usable light): camera, sun
cam_auto = bpy.data.cameras.new('AutoCamera')
cam_auto.lens = 50.0
cam_auto.sensor_width = 36.0
cam_auto.clip_end = 1000.0
ob_auto_camera = bpy.data.objects.new('AutoCamera', cam_auto)
scene.collection.objects.link(ob_auto_camera)
ob_auto_camera.location = (3.06227, -3.5649, 2.48348)
ob_auto_camera.rotation_euler = (1.09748, -7.21219e-08, 0.694738)
scene.camera = ob_auto_camera
light_auto_sun = bpy.data.lights.new('AutoSun', 'SUN')
light_auto_sun.energy = 3.0
light_auto_sun.angle = 0.0523599
ob_auto_sun = bpy.data.objects.new('AutoSun', light_auto_sun)
scene.collection.objects.link(ob_auto_sun)
ob_auto_sun.rotation_euler = (0.872665, 0.174533, 0.523599)
bpy.context.view_layer.update()
